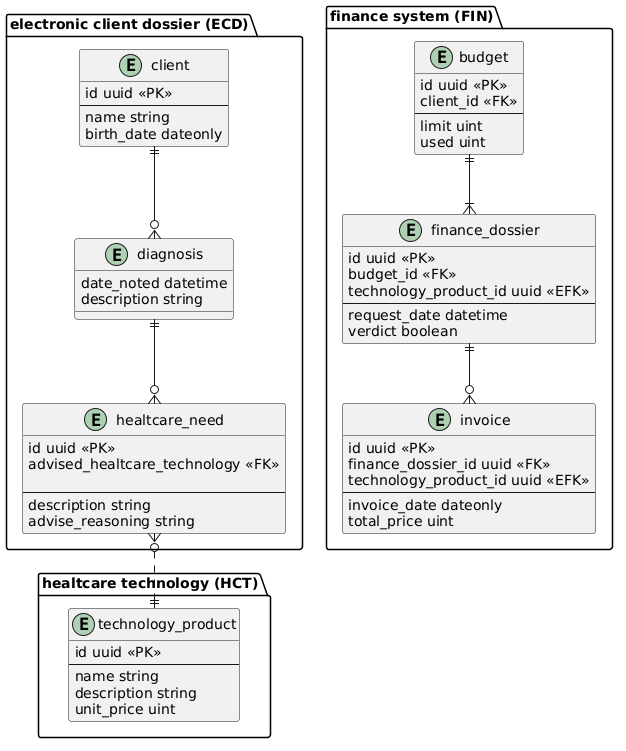

The diagram above was rendered by PlantUML. Its source (embedded in the PNG):
@startuml
package "electronic client dossier (ECD)" {
    entity client {
        id uuid <<PK>>
        ----
        name string
        birth_date dateonly
    }
    
    entity diagnosis {
        date_noted datetime
        description string
    }
    
    entity healtcare_need {
        id uuid <<PK>>
        advised_healtcare_technology <<FK>>
        
        ----
        description string
        advise_reasoning string
    }

}

package "healtcare technology (HCT)" {
    entity technology_product {
        id uuid <<PK>>
        ----
        name string
        description string
        unit_price uint
    }
}

/'function budget aanvraag te doen
  (clientid, productid, prijs) --> verdict
  
  

'/

package "finance system (FIN)" {
    entity budget {
        id uuid <<PK>>
        client_id <<FK>>
        ----
        limit uint
        used uint
    }
    
    entity finance_dossier {
        id uuid <<PK>>
        budget_id <<FK>>
        technology_product_id uuid <<EFK>>
        ----
        request_date datetime
        verdict boolean
    }

    entity invoice {
        id uuid <<PK>>
        finance_dossier_id uuid <<FK>>
        technology_product_id uuid <<EFK>>
        ----
        invoice_date dateonly
        total_price uint
    }
}

client ||--o{ diagnosis
diagnosis ||--o{ healtcare_need

healtcare_need }o..|| technology_product


budget ||--|{ finance_dossier
finance_dossier ||--o{ invoice
@enduml